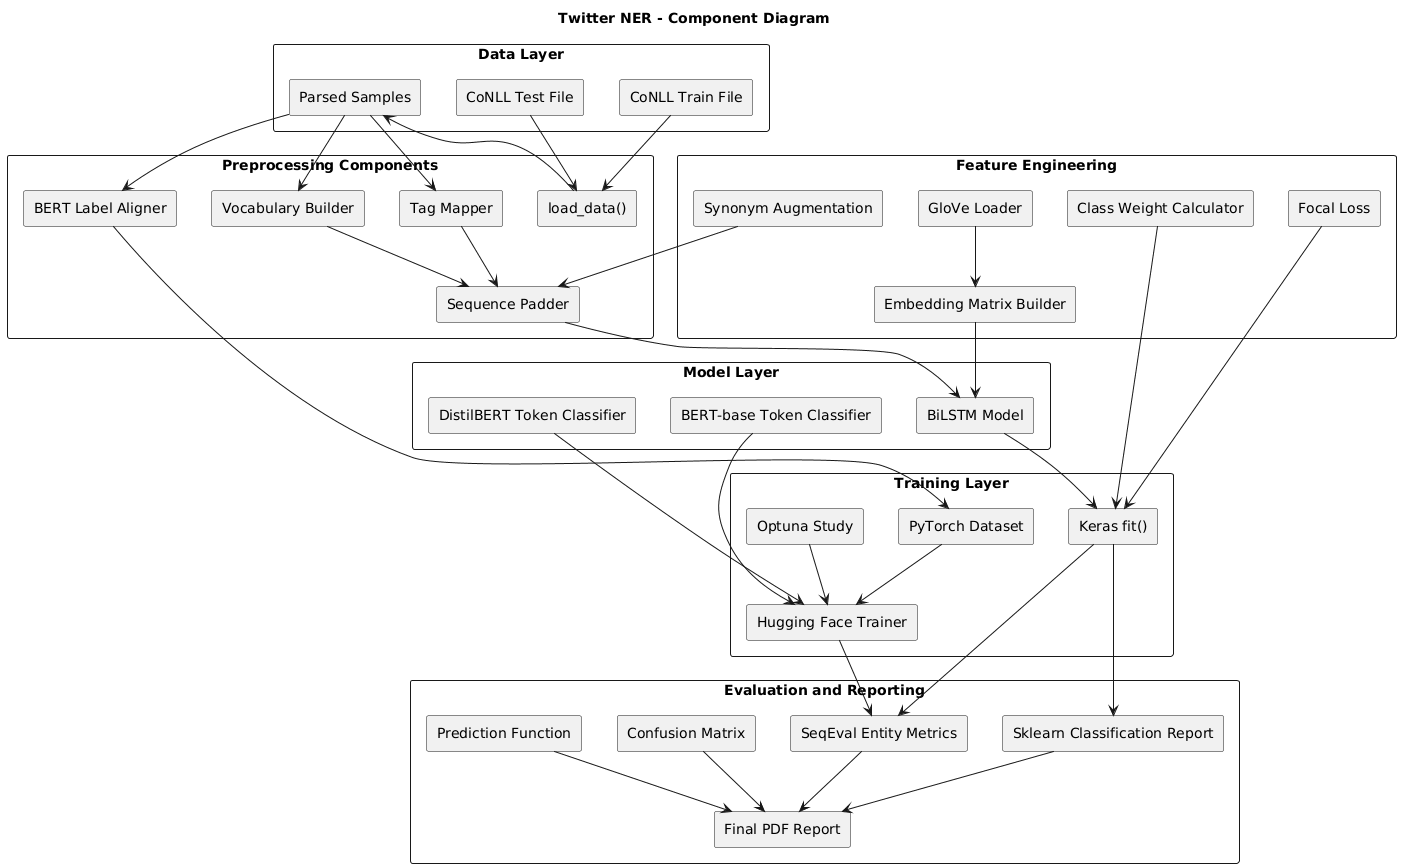

The diagram above was rendered by PlantUML. Its source (embedded in the PNG):
@startuml
skinparam shadowing false
skinparam componentStyle rectangle
skinparam packageStyle rectangle
skinparam backgroundColor #FFFFFF

title Twitter NER - Component Diagram

package "Data Layer" {
  [CoNLL Train File] as train
  [CoNLL Test File] as test
  [Parsed Samples] as samples
}

package "Preprocessing Components" {
  [load_data()] as load
  [Vocabulary Builder] as vocab
  [Tag Mapper] as tagmap
  [Sequence Padder] as padder
  [BERT Label Aligner] as aligner
}

package "Feature Engineering" {
  [GloVe Loader] as glove
  [Embedding Matrix Builder] as emb
  [Synonym Augmentation] as aug
  [Class Weight Calculator] as cw
  [Focal Loss] as focal
}

package "Model Layer" {
  [BiLSTM Model] as bilstm
  [DistilBERT Token Classifier] as distil
  [BERT-base Token Classifier] as bert
}

package "Training Layer" {
  [Keras fit()] as kerasfit
  [PyTorch Dataset] as torchds
  [Hugging Face Trainer] as trainer
  [Optuna Study] as optuna
}

package "Evaluation and Reporting" {
  [Sklearn Classification Report] as skreport
  [SeqEval Entity Metrics] as seqeval
  [Confusion Matrix] as cm
  [Prediction Function] as pred
  [Final PDF Report] as pdf
}

train --> load
test --> load
load --> samples
samples --> vocab
samples --> tagmap
vocab --> padder
tagmap --> padder
padder --> bilstm
glove --> emb
emb --> bilstm
aug --> padder
cw --> kerasfit
focal --> kerasfit
bilstm --> kerasfit
samples --> aligner
aligner --> torchds
torchds --> trainer
distil --> trainer
bert --> trainer
optuna --> trainer
kerasfit --> skreport
kerasfit --> seqeval
trainer --> seqeval
skreport --> pdf
seqeval --> pdf
cm --> pdf
pred --> pdf
@enduml